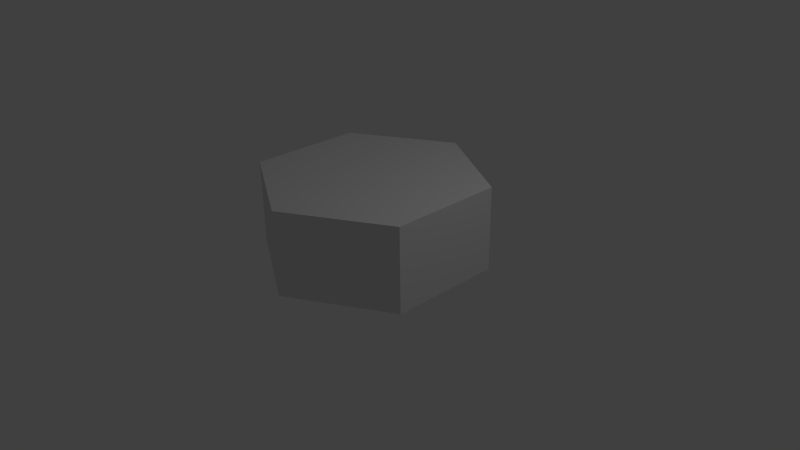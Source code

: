 # Source: chess-piece-base.blend  (saved by Blender 2.76.0; exported with 4.5.12 LTS)
import bpy
from mathutils import Matrix  # noqa: F401  (used for matrix-valued properties, if any)

bpy.ops.wm.read_factory_settings(use_empty=True)
scene = bpy.context.scene
scene.name = 'Scene'

# ---- collections
col_collection_1 = bpy.data.collections.new('Collection 1'); scene.collection.children.link(col_collection_1)

# ---- world
world_world = bpy.data.worlds.new('World'); scene.world = world_world
world_world.color = (0.05088, 0.05088, 0.05088)
world_world.use_sun_shadow = False
world_world.sun_shadow_jitter_overblur = 0.0
world_world.cycles.sampling_method = 'MANUAL'
world_world.cycles.sample_map_resolution = 256

# ---- cameras
cam_camera = bpy.data.cameras.new('Camera')
cam_camera.clip_end = 100.0
cam_camera.lens = 35.0
cam_camera.sensor_width = 32.0
cam_camera.sensor_height = 18.0
cam_camera.ortho_scale = 7.314
cam_camera.dof.focus_distance = 0.0
cam_camera.dof.aperture_fstop = 128.0

# ---- lights
light_lamp = bpy.data.lights.new('Lamp', 'POINT')
light_lamp.transmission_factor = 0.0
light_lamp.cutoff_distance = 30.0
light_lamp.energy = 100.0
light_lamp.shadow_buffer_clip_start = 1.001
light_lamp.shadow_soft_size = 0.1
light_lamp.shadow_maximum_resolution = 0.006
light_lamp.use_absolute_resolution = True
light_lamp.cycles.use_multiple_importance_sampling = False

# ---- meshes
me_cylinder = bpy.data.meshes.new('Cylinder')
me_cylinder.from_pydata([(0.0, 1.5, 0.006239), (0.0, 1.5, 1.116), (1.299, 0.75, 0.006239), (1.299, 0.75, 1.116), (1.299, -0.75, 0.006239), (1.299, -0.75, 1.116), (-1.311e-07, -1.5, 0.006239), (-1.311e-07, -1.5, 1.116), (-1.299, -0.75, 0.006239), (-1.299, -0.75, 1.116), (-1.299, 0.75, 0.006239), (-1.299, 0.75, 1.116)], [], [(0, 1, 3, 2), (2, 3, 5, 4), (4, 5, 7, 6), (6, 7, 9, 8), (3, 1, 11, 9, 7, 5), (10, 11, 1, 0), (8, 9, 11, 10), (0, 2, 4, 6, 8, 10)])
me_cylinder.use_remesh_preserve_volume = False
me_cylinder.use_remesh_preserve_attributes = False
me_cylinder.use_mirror_vertex_groups = False
me_cylinder.update()

# ---- objects
ob_cylinder = bpy.data.objects.new('Cylinder', me_cylinder)
ob_lamp = bpy.data.objects.new('Lamp', light_lamp)
ob_camera = bpy.data.objects.new('Camera', cam_camera)

# ---- transforms, parenting, visibility, modifiers, constraints
ob_cylinder.location = (0.0, 0.0, 0.0)
ob_cylinder.lineart.crease_threshold = 0.0
ob_lamp.location = (4.076, 1.005, 5.904)
ob_lamp.rotation_euler = (0.6503, 0.05522, 1.866)
ob_lamp.lock_rotations_4d = False
ob_lamp.empty_display_type = 'ARROWS'
ob_lamp.color = (0.0, 0.0, 0.0, 0.0)
ob_lamp.lineart.crease_threshold = 0.0
ob_camera.location = (7.481, -6.508, 5.344)
ob_camera.rotation_euler = (1.109, 0.01082, 0.8149)
ob_camera.lock_rotations_4d = False
ob_camera.empty_display_type = 'ARROWS'
ob_camera.color = (0.0, 0.0, 0.0, 0.0)
ob_camera.display_type = 'WIRE'
ob_camera.lineart.crease_threshold = 0.0

# ---- collection membership
col_collection_1.objects.link(ob_cylinder)
col_collection_1.objects.link(ob_lamp)
col_collection_1.objects.link(ob_camera)

# ---- scene / render settings (as saved in the file)
scene.camera = ob_camera
scene.frame_start = 1; scene.frame_end = 250; scene.frame_set(1)
scene.render.engine = 'BLENDER_EEVEE_NEXT'
scene.render.resolution_percentage = 50
scene.render.dither_intensity = 0.0
scene.cycles.use_denoising = False
scene.cycles.samples = 10
scene.cycles.sampling_pattern = 'TABULATED_SOBOL'
scene.cycles.light_sampling_threshold = 0.0
scene.cycles.use_adaptive_sampling = False
scene.cycles.use_light_tree = False
scene.cycles.blur_glossy = 0.0
scene.cycles.pixel_filter_type = 'GAUSSIAN'
scene.cycles.sample_clamp_indirect = 0.0
scene.view_settings.view_transform = 'Standard'
bpy.context.view_layer.update()
